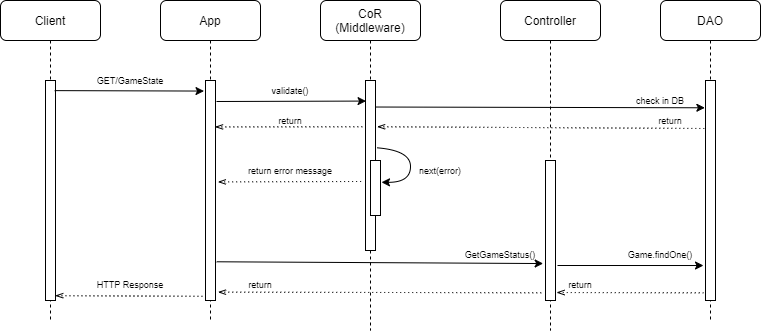

The diagram above was exported from draw.io. Its source (the exported page's mxGraphModel, read from the mxfile embedded in the PNG):
<mxGraphModel dx="1086" dy="806" grid="1" gridSize="10" guides="1" tooltips="1" connect="1" arrows="1" fold="1" page="1" pageScale="1" pageWidth="850" pageHeight="1100" math="0" shadow="0">
  <root>
    <mxCell id="0" />
    <mxCell id="1" parent="0" />
    <mxCell id="3nuBFxr9cyL0pnOWT2aG-1" value="CoR&#10;(Middleware)" style="shape=umlLifeline;perimeter=lifelinePerimeter;container=1;collapsible=0;recursiveResize=0;rounded=1;shadow=0;strokeWidth=1;" parent="1" vertex="1">
      <mxGeometry x="360" y="60" width="100" height="330" as="geometry" />
    </mxCell>
    <mxCell id="3nuBFxr9cyL0pnOWT2aG-2" value="" style="points=[];perimeter=orthogonalPerimeter;rounded=0;shadow=0;strokeWidth=1;" parent="3nuBFxr9cyL0pnOWT2aG-1" vertex="1">
      <mxGeometry x="45" y="80" width="10" height="170" as="geometry" />
    </mxCell>
    <mxCell id="3nuBFxr9cyL0pnOWT2aG-4" value="" style="points=[];perimeter=orthogonalPerimeter;rounded=0;shadow=0;strokeWidth=1;" parent="3nuBFxr9cyL0pnOWT2aG-1" vertex="1">
      <mxGeometry x="50" y="160" width="10" height="55" as="geometry" />
    </mxCell>
    <mxCell id="DaxFkDeUKDIVdZpBFN2b-13" value="" style="endArrow=classic;html=1;curved=1;exitX=1.167;exitY=0.396;exitDx=0;exitDy=0;exitPerimeter=0;entryX=1.1;entryY=0.396;entryDx=0;entryDy=0;entryPerimeter=0;" parent="3nuBFxr9cyL0pnOWT2aG-1" source="3nuBFxr9cyL0pnOWT2aG-2" target="3nuBFxr9cyL0pnOWT2aG-4" edge="1">
      <mxGeometry width="50" height="50" relative="1" as="geometry">
        <mxPoint x="-70" y="190" as="sourcePoint" />
        <mxPoint x="-20" y="140" as="targetPoint" />
        <Array as="points">
          <mxPoint x="90" y="150" />
          <mxPoint x="90" y="182" />
        </Array>
      </mxGeometry>
    </mxCell>
    <mxCell id="3nuBFxr9cyL0pnOWT2aG-5" value="Controller" style="shape=umlLifeline;perimeter=lifelinePerimeter;container=1;collapsible=0;recursiveResize=0;rounded=1;shadow=0;strokeWidth=1;" parent="1" vertex="1">
      <mxGeometry x="540" y="60" width="100" height="330" as="geometry" />
    </mxCell>
    <mxCell id="3nuBFxr9cyL0pnOWT2aG-6" value="" style="points=[];perimeter=orthogonalPerimeter;rounded=0;shadow=0;strokeWidth=1;" parent="3nuBFxr9cyL0pnOWT2aG-5" vertex="1">
      <mxGeometry x="45" y="160" width="10" height="140" as="geometry" />
    </mxCell>
    <mxCell id="DaxFkDeUKDIVdZpBFN2b-2" value="Client" style="shape=umlLifeline;perimeter=lifelinePerimeter;container=1;collapsible=0;recursiveResize=0;rounded=1;shadow=0;strokeWidth=1;glass=0;" parent="1" vertex="1">
      <mxGeometry x="40" y="60" width="100" height="320" as="geometry" />
    </mxCell>
    <mxCell id="DaxFkDeUKDIVdZpBFN2b-3" value="" style="points=[];perimeter=orthogonalPerimeter;rounded=0;shadow=0;strokeWidth=1;" parent="DaxFkDeUKDIVdZpBFN2b-2" vertex="1">
      <mxGeometry x="45" y="80" width="10" height="220" as="geometry" />
    </mxCell>
    <mxCell id="DaxFkDeUKDIVdZpBFN2b-4" value="App" style="shape=umlLifeline;perimeter=lifelinePerimeter;container=1;collapsible=0;recursiveResize=0;rounded=1;shadow=0;strokeWidth=1;" parent="1" vertex="1">
      <mxGeometry x="200" y="60" width="100" height="320" as="geometry" />
    </mxCell>
    <mxCell id="DaxFkDeUKDIVdZpBFN2b-5" value="" style="points=[];perimeter=orthogonalPerimeter;rounded=0;shadow=0;strokeWidth=1;" parent="DaxFkDeUKDIVdZpBFN2b-4" vertex="1">
      <mxGeometry x="45" y="80" width="10" height="220" as="geometry" />
    </mxCell>
    <mxCell id="DaxFkDeUKDIVdZpBFN2b-6" value="DAO" style="shape=umlLifeline;perimeter=lifelinePerimeter;container=1;collapsible=0;recursiveResize=0;rounded=1;shadow=0;strokeWidth=1;" parent="1" vertex="1">
      <mxGeometry x="700" y="60" width="100" height="320" as="geometry" />
    </mxCell>
    <mxCell id="DaxFkDeUKDIVdZpBFN2b-7" value="" style="points=[];perimeter=orthogonalPerimeter;rounded=0;shadow=0;strokeWidth=1;" parent="DaxFkDeUKDIVdZpBFN2b-6" vertex="1">
      <mxGeometry x="45" y="80" width="10" height="220" as="geometry" />
    </mxCell>
    <mxCell id="DaxFkDeUKDIVdZpBFN2b-8" value="" style="endArrow=classic;html=1;exitX=0.917;exitY=0.046;exitDx=0;exitDy=0;exitPerimeter=0;entryX=-0.149;entryY=0.048;entryDx=0;entryDy=0;entryPerimeter=0;" parent="1" source="DaxFkDeUKDIVdZpBFN2b-3" target="DaxFkDeUKDIVdZpBFN2b-5" edge="1">
      <mxGeometry width="50" height="50" relative="1" as="geometry">
        <mxPoint x="350" y="390" as="sourcePoint" />
        <mxPoint x="243" y="150" as="targetPoint" />
      </mxGeometry>
    </mxCell>
    <mxCell id="DaxFkDeUKDIVdZpBFN2b-9" value="GET/GameState" style="text;html=1;strokeColor=none;fillColor=none;align=center;verticalAlign=middle;whiteSpace=wrap;rounded=0;fontSize=9;" parent="1" vertex="1">
      <mxGeometry x="150" y="130" width="40" height="20" as="geometry" />
    </mxCell>
    <mxCell id="DaxFkDeUKDIVdZpBFN2b-10" value="" style="endArrow=classic;html=1;entryX=0.056;entryY=0.121;entryDx=0;entryDy=0;entryPerimeter=0;" parent="1" target="3nuBFxr9cyL0pnOWT2aG-2" edge="1">
      <mxGeometry width="50" height="50" relative="1" as="geometry">
        <mxPoint x="256" y="161" as="sourcePoint" />
        <mxPoint x="400" y="157" as="targetPoint" />
        <Array as="points" />
      </mxGeometry>
    </mxCell>
    <mxCell id="DaxFkDeUKDIVdZpBFN2b-11" value="validate()" style="text;html=1;strokeColor=none;fillColor=none;align=center;verticalAlign=middle;whiteSpace=wrap;rounded=0;fontSize=9;" parent="1" vertex="1">
      <mxGeometry x="310" y="140" width="40" height="20" as="geometry" />
    </mxCell>
    <mxCell id="DaxFkDeUKDIVdZpBFN2b-14" value="next(error)" style="text;html=1;strokeColor=none;fillColor=none;align=center;verticalAlign=middle;whiteSpace=wrap;rounded=0;fontSize=9;" parent="1" vertex="1">
      <mxGeometry x="460" y="220" width="40" height="20" as="geometry" />
    </mxCell>
    <mxCell id="DaxFkDeUKDIVdZpBFN2b-19" value="" style="endArrow=classic;html=1;exitX=1.057;exitY=0.156;exitDx=0;exitDy=0;exitPerimeter=0;entryX=-0.061;entryY=0.124;entryDx=0;entryDy=0;entryPerimeter=0;" parent="1" source="3nuBFxr9cyL0pnOWT2aG-2" target="DaxFkDeUKDIVdZpBFN2b-7" edge="1">
      <mxGeometry width="50" height="50" relative="1" as="geometry">
        <mxPoint x="480" y="240" as="sourcePoint" />
        <mxPoint x="740" y="167" as="targetPoint" />
      </mxGeometry>
    </mxCell>
    <mxCell id="DaxFkDeUKDIVdZpBFN2b-20" value="check in DB" style="text;html=1;strokeColor=none;fillColor=none;align=center;verticalAlign=middle;whiteSpace=wrap;rounded=0;fontSize=9;" parent="1" vertex="1">
      <mxGeometry x="660" y="150" width="80" height="20" as="geometry" />
    </mxCell>
    <mxCell id="DaxFkDeUKDIVdZpBFN2b-22" value="return" style="text;html=1;strokeColor=none;fillColor=none;align=center;verticalAlign=middle;whiteSpace=wrap;rounded=0;fontSize=9;" parent="1" vertex="1">
      <mxGeometry x="690" y="170" width="40" height="20" as="geometry" />
    </mxCell>
    <mxCell id="DaxFkDeUKDIVdZpBFN2b-23" value="" style="endArrow=none;dashed=1;html=1;dashPattern=1 3;strokeWidth=1;fontSize=9;exitX=1.16;exitY=0.272;exitDx=0;exitDy=0;exitPerimeter=0;startArrow=openThin;startFill=0;" parent="1" source="3nuBFxr9cyL0pnOWT2aG-2" edge="1">
      <mxGeometry width="50" height="50" relative="1" as="geometry">
        <mxPoint x="570" y="230" as="sourcePoint" />
        <mxPoint x="745" y="188" as="targetPoint" />
      </mxGeometry>
    </mxCell>
    <mxCell id="DaxFkDeUKDIVdZpBFN2b-25" value="" style="endArrow=none;dashed=1;html=1;dashPattern=1 3;strokeWidth=1;fontSize=9;entryX=-0.042;entryY=0.272;entryDx=0;entryDy=0;entryPerimeter=0;exitX=0.958;exitY=0.211;exitDx=0;exitDy=0;exitPerimeter=0;startArrow=openThin;startFill=0;" parent="1" source="DaxFkDeUKDIVdZpBFN2b-5" target="3nuBFxr9cyL0pnOWT2aG-2" edge="1">
      <mxGeometry width="50" height="50" relative="1" as="geometry">
        <mxPoint x="260" y="186" as="sourcePoint" />
        <mxPoint x="350" y="190" as="targetPoint" />
      </mxGeometry>
    </mxCell>
    <mxCell id="DaxFkDeUKDIVdZpBFN2b-27" value="" style="endArrow=none;dashed=1;html=1;dashPattern=1 3;strokeWidth=1;fontSize=9;entryX=-0.16;entryY=0.594;entryDx=0;entryDy=0;entryPerimeter=0;exitX=1.24;exitY=0.461;exitDx=0;exitDy=0;exitPerimeter=0;startArrow=openThin;startFill=0;" parent="1" source="DaxFkDeUKDIVdZpBFN2b-5" target="3nuBFxr9cyL0pnOWT2aG-2" edge="1">
      <mxGeometry width="50" height="50" relative="1" as="geometry">
        <mxPoint x="300" y="280" as="sourcePoint" />
        <mxPoint x="350" y="230" as="targetPoint" />
      </mxGeometry>
    </mxCell>
    <mxCell id="DaxFkDeUKDIVdZpBFN2b-28" value="return" style="text;html=1;strokeColor=none;fillColor=none;align=center;verticalAlign=middle;whiteSpace=wrap;rounded=0;fontSize=9;" parent="1" vertex="1">
      <mxGeometry x="310" y="170" width="40" height="20" as="geometry" />
    </mxCell>
    <mxCell id="DaxFkDeUKDIVdZpBFN2b-29" value="return error message" style="text;html=1;strokeColor=none;fillColor=none;align=center;verticalAlign=middle;whiteSpace=wrap;rounded=0;fontSize=9;" parent="1" vertex="1">
      <mxGeometry x="270" y="220" width="120" height="20" as="geometry" />
    </mxCell>
    <mxCell id="DaxFkDeUKDIVdZpBFN2b-30" value="" style="endArrow=classic;html=1;strokeWidth=1;fontSize=9;exitX=1.124;exitY=0.824;exitDx=0;exitDy=0;exitPerimeter=0;entryX=-0.233;entryY=0.736;entryDx=0;entryDy=0;entryPerimeter=0;" parent="1" source="DaxFkDeUKDIVdZpBFN2b-5" target="3nuBFxr9cyL0pnOWT2aG-6" edge="1">
      <mxGeometry width="50" height="50" relative="1" as="geometry">
        <mxPoint x="360" y="250" as="sourcePoint" />
        <mxPoint x="580" y="321" as="targetPoint" />
      </mxGeometry>
    </mxCell>
    <mxCell id="DaxFkDeUKDIVdZpBFN2b-31" value="GetGameStatus()" style="text;html=1;strokeColor=none;fillColor=none;align=center;verticalAlign=middle;whiteSpace=wrap;rounded=0;fontSize=9;" parent="1" vertex="1">
      <mxGeometry x="520" y="304" width="40" height="20" as="geometry" />
    </mxCell>
    <mxCell id="DaxFkDeUKDIVdZpBFN2b-32" value="" style="endArrow=classic;html=1;strokeWidth=1;fontSize=9;entryX=-0.2;entryY=0.841;entryDx=0;entryDy=0;entryPerimeter=0;" parent="1" target="DaxFkDeUKDIVdZpBFN2b-7" edge="1">
      <mxGeometry width="50" height="50" relative="1" as="geometry">
        <mxPoint x="597" y="325" as="sourcePoint" />
        <mxPoint x="740" y="325" as="targetPoint" />
      </mxGeometry>
    </mxCell>
    <mxCell id="DaxFkDeUKDIVdZpBFN2b-33" value="Game.findOne()" style="text;html=1;strokeColor=none;fillColor=none;align=center;verticalAlign=middle;whiteSpace=wrap;rounded=0;fontSize=9;" parent="1" vertex="1">
      <mxGeometry x="680" y="304" width="40" height="20" as="geometry" />
    </mxCell>
    <mxCell id="DaxFkDeUKDIVdZpBFN2b-35" value="return" style="text;html=1;strokeColor=none;fillColor=none;align=center;verticalAlign=middle;whiteSpace=wrap;rounded=0;fontSize=9;" parent="1" vertex="1">
      <mxGeometry x="600" y="334" width="40" height="20" as="geometry" />
    </mxCell>
    <mxCell id="DaxFkDeUKDIVdZpBFN2b-36" value="" style="endArrow=none;dashed=1;html=1;dashPattern=1 3;strokeWidth=1;fontSize=9;exitX=1.1;exitY=0.943;exitDx=0;exitDy=0;exitPerimeter=0;entryX=-0.2;entryY=0.965;entryDx=0;entryDy=0;entryPerimeter=0;startArrow=openThin;startFill=0;" parent="1" source="3nuBFxr9cyL0pnOWT2aG-6" target="DaxFkDeUKDIVdZpBFN2b-7" edge="1">
      <mxGeometry width="50" height="50" relative="1" as="geometry">
        <mxPoint x="560" y="350" as="sourcePoint" />
        <mxPoint x="610" y="300" as="targetPoint" />
      </mxGeometry>
    </mxCell>
    <mxCell id="DaxFkDeUKDIVdZpBFN2b-37" value="" style="endArrow=none;dashed=1;html=1;dashPattern=1 3;strokeWidth=1;fontSize=9;exitX=1.25;exitY=0.962;exitDx=0;exitDy=0;exitPerimeter=0;entryX=-0.222;entryY=0.945;entryDx=0;entryDy=0;entryPerimeter=0;startArrow=openThin;startFill=0;" parent="1" source="DaxFkDeUKDIVdZpBFN2b-5" target="3nuBFxr9cyL0pnOWT2aG-6" edge="1">
      <mxGeometry width="50" height="50" relative="1" as="geometry">
        <mxPoint x="470" y="200" as="sourcePoint" />
        <mxPoint x="570" y="349" as="targetPoint" />
      </mxGeometry>
    </mxCell>
    <mxCell id="DaxFkDeUKDIVdZpBFN2b-38" value="" style="endArrow=none;dashed=1;html=1;dashPattern=1 3;strokeWidth=1;fontSize=9;exitX=0.972;exitY=0.978;exitDx=0;exitDy=0;exitPerimeter=0;entryX=-0.222;entryY=0.981;entryDx=0;entryDy=0;entryPerimeter=0;startArrow=openThin;startFill=0;" parent="1" source="DaxFkDeUKDIVdZpBFN2b-3" target="DaxFkDeUKDIVdZpBFN2b-5" edge="1">
      <mxGeometry width="50" height="50" relative="1" as="geometry">
        <mxPoint x="110" y="320" as="sourcePoint" />
        <mxPoint x="160" y="270" as="targetPoint" />
      </mxGeometry>
    </mxCell>
    <mxCell id="DaxFkDeUKDIVdZpBFN2b-39" value="HTTP Response" style="text;html=1;strokeColor=none;fillColor=none;align=center;verticalAlign=middle;whiteSpace=wrap;rounded=0;fontSize=9;" parent="1" vertex="1">
      <mxGeometry x="120" y="334" width="100" height="20" as="geometry" />
    </mxCell>
    <mxCell id="DaxFkDeUKDIVdZpBFN2b-40" value="return" style="text;html=1;strokeColor=none;fillColor=none;align=center;verticalAlign=middle;whiteSpace=wrap;rounded=0;fontSize=9;" parent="1" vertex="1">
      <mxGeometry x="280" y="334" width="40" height="20" as="geometry" />
    </mxCell>
  </root>
</mxGraphModel>